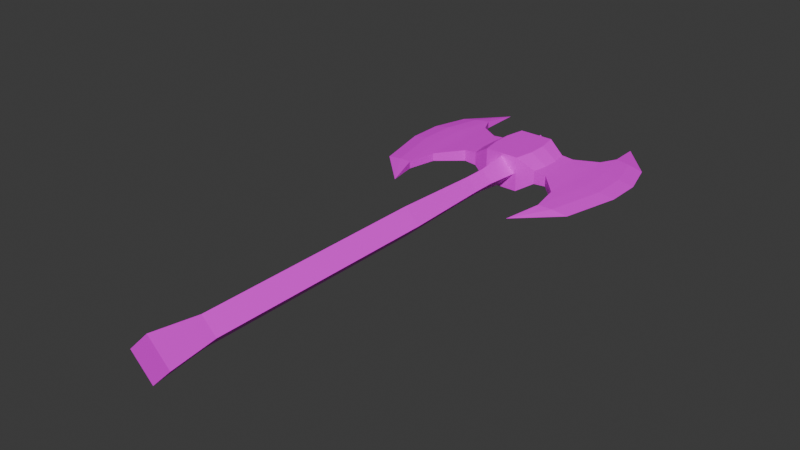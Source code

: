 # Source: double_axe.blend  (saved by Blender 4.3.34; exported with 4.5.12 LTS)
import bpy
from mathutils import Matrix  # noqa: F401  (used for matrix-valued properties, if any)

bpy.ops.wm.read_factory_settings(use_empty=True)
scene = bpy.context.scene
scene.name = 'Scene'

# ---- collections
col_collection = bpy.data.collections.new('Collection'); scene.collection.children.link(col_collection)

# ---- images (referenced by path relative to the original .blend; pixels are not part of the script)
import os
ASSET_DIR = os.environ.get("B2B_ASSET_DIR", "")  # directory of the original .blend (textures are referenced by path, not embedded)
HERE = os.path.dirname(os.path.abspath(__file__))  # packed textures are extracted next to this script under _unpacked/

def load_image(name, relpath, width, height, colorspace="sRGB"):
    """Load a texture the original file referenced (path relative to the .blend, or extracted next to this script)."""
    p = next((c for c in (os.path.join(HERE, relpath), os.path.join(ASSET_DIR, relpath)) if relpath and os.path.exists(c)), "")
    if p:
        img = bpy.data.images.load(p, check_existing=True)
        img.name = name
    else:  # same state as the original file: an image datablock whose file is absent (Cycles renders it pink)
        img = bpy.data.images.new(name, width, height)
        img.source = "FILE"
        img.filepath = "//" + (relpath or name)
    img.colorspace_settings.name = colorspace
    return img
img_low_poly_weapon_texture_png = load_image('Low Poly Weapon Texture.png', 'Low Poly Weapon Texture.png', 1024, 1024, 'sRGB')

# ---- materials (node trees are filled in below, after node groups)
mat_wood = bpy.data.materials.new('Wood')
mat_wood.diffuse_color = (0.2529, 0.07897, 0.01753, 1.0)
mat_wood.roughness = 0.6667
mat_chord = bpy.data.materials.new('Chord')
mat_chord.diffuse_color = (0.4292, 0.2303, 0.09086, 1.0)
mat_chord.roughness = 0.5
mat_dark_metal = bpy.data.materials.new('Dark Metal')
mat_dark_metal.diffuse_color = (0.1025, 0.1025, 0.1025, 1.0)
mat_dark_metal.roughness = 0.6338
mat_dark_metal.metallic = 0.9632
mat_metal = bpy.data.materials.new('Metal')
mat_metal.diffuse_color = (0.4292, 0.4292, 0.4292, 1.0)
mat_metal.roughness = 0.3083
mat_metal.metallic = 1.0
mat_low_poly_image_texture = bpy.data.materials.new('Low_Poly_Image_Texture')
mat_low_poly_image_texture.roughness = 0.5

# ---- material node trees
mat_wood.use_nodes = True; mat_wood.node_tree.nodes.clear()
_N = mat_wood.node_tree.nodes; _L = mat_wood.node_tree.links
n0 = _N.new('ShaderNodeBsdfPrincipled'); n0.name = 'Principled BSDF'; n0.location = (10, 300)
n0.inputs[0].default_value = (0.2529, 0.07897, 0.01753, 1.0)
n0.inputs[2].default_value = 0.6667
n0.inputs[27].default_value = (0.0, 0.0, 0.0, 1.0)
n0.inputs[28].default_value = 1.0
n1 = _N.new('ShaderNodeOutputMaterial'); n1.name = 'Material Output'; n1.location = (300, 300)
n2 = _N.new('ShaderNodeNormalMap'); n2.name = 'Normal Map'; n2.location = (-300, -300)
n2.label = 'Normal/Map'
n2.inputs[0].default_value = 0.0
_L.new(n0.outputs[0], n1.inputs[0])
_L.new(n2.outputs[0], n0.inputs[5])
n1.is_active_output = True
mat_chord.use_nodes = True; mat_chord.node_tree.nodes.clear()
_N = mat_chord.node_tree.nodes; _L = mat_chord.node_tree.links
n0 = _N.new('ShaderNodeBsdfPrincipled'); n0.name = 'Principled BSDF'; n0.location = (10, 300)
n0.inputs[0].default_value = (0.4292, 0.2303, 0.09086, 1.0)
n0.inputs[27].default_value = (0.0, 0.0, 0.0, 1.0)
n0.inputs[28].default_value = 1.0
n1 = _N.new('ShaderNodeOutputMaterial'); n1.name = 'Material Output'; n1.location = (300, 300)
n2 = _N.new('ShaderNodeNormalMap'); n2.name = 'Normal Map'; n2.location = (-300, -300)
n2.label = 'Normal/Map'
n2.inputs[0].default_value = 0.0
_L.new(n0.outputs[0], n1.inputs[0])
_L.new(n2.outputs[0], n0.inputs[5])
n1.is_active_output = True
mat_dark_metal.use_nodes = True; mat_dark_metal.node_tree.nodes.clear()
_N = mat_dark_metal.node_tree.nodes; _L = mat_dark_metal.node_tree.links
n0 = _N.new('ShaderNodeBsdfPrincipled'); n0.name = 'Principled BSDF'; n0.location = (10, 300)
n0.inputs[0].default_value = (0.1025, 0.1025, 0.1025, 1.0)
n0.inputs[1].default_value = 0.9632
n0.inputs[2].default_value = 0.6338
n0.inputs[27].default_value = (0.0, 0.0, 0.0, 1.0)
n0.inputs[28].default_value = 1.0
n1 = _N.new('ShaderNodeOutputMaterial'); n1.name = 'Material Output'; n1.location = (300, 300)
n2 = _N.new('ShaderNodeNormalMap'); n2.name = 'Normal Map'; n2.location = (-300, -300)
n2.label = 'Normal/Map'
n2.inputs[0].default_value = 0.0
_L.new(n0.outputs[0], n1.inputs[0])
_L.new(n2.outputs[0], n0.inputs[5])
n1.is_active_output = True
mat_metal.use_nodes = True; mat_metal.node_tree.nodes.clear()
_N = mat_metal.node_tree.nodes; _L = mat_metal.node_tree.links
n0 = _N.new('ShaderNodeBsdfPrincipled'); n0.name = 'Principled BSDF'; n0.location = (10, 300)
n0.inputs[0].default_value = (0.4292, 0.4292, 0.4292, 1.0)
n0.inputs[1].default_value = 1.0
n0.inputs[2].default_value = 0.3083
n0.inputs[27].default_value = (0.3672, 0.3672, 0.3672, 1.0)
n1 = _N.new('ShaderNodeOutputMaterial'); n1.name = 'Material Output'; n1.location = (300, 300)
n2 = _N.new('ShaderNodeNormalMap'); n2.name = 'Normal Map'; n2.location = (-300, -300)
n2.label = 'Normal/Map'
n2.inputs[0].default_value = 0.0
_L.new(n0.outputs[0], n1.inputs[0])
_L.new(n2.outputs[0], n0.inputs[5])
n1.is_active_output = True
mat_low_poly_image_texture.use_nodes = True; mat_low_poly_image_texture.node_tree.nodes.clear()
_N = mat_low_poly_image_texture.node_tree.nodes; _L = mat_low_poly_image_texture.node_tree.links
n0 = _N.new('ShaderNodeBsdfPrincipled'); n0.name = 'Principled BSDF'; n0.location = (10, 300)
n0.inputs[27].default_value = (0.0, 0.0, 0.0, 1.0)
n0.inputs[28].default_value = 1.0
n1 = _N.new('ShaderNodeOutputMaterial'); n1.name = 'Material Output'; n1.location = (300, 300)
n2 = _N.new('ShaderNodeNormalMap'); n2.name = 'Normal Map'; n2.location = (-300, -300)
n2.label = 'Normal/Map'
n2.inputs[0].default_value = 0.0
n3 = _N.new('ShaderNodeTexImage'); n3.name = 'Image Texture'; n3.location = (-300, 600)
n3.image = img_low_poly_weapon_texture_png
_L.new(n0.outputs[0], n1.inputs[0])
_L.new(n2.outputs[0], n0.inputs[5])
_L.new(n3.outputs[0], n0.inputs[0])
n1.is_active_output = True

# ---- world
world_world = bpy.data.worlds.new('World'); scene.world = world_world
world_world.use_nodes = True; world_world.node_tree.nodes.clear()
_N = world_world.node_tree.nodes; _L = world_world.node_tree.links
n0 = _N.new('ShaderNodeOutputWorld'); n0.name = 'World Output'; n0.location = (300, 300)
n1 = _N.new('ShaderNodeBackground'); n1.name = 'Background'; n1.location = (10, 300)
n1.inputs[0].default_value = (0.05088, 0.05088, 0.05088, 1.0)
_L.new(n1.outputs[0], n0.inputs[0])
n0.is_active_output = True
world_world.color = (0.05088, 0.05088, 0.05088)
world_world.sun_shadow_jitter_overblur = 0.0

# ---- meshes
me_cube_038 = bpy.data.meshes.new('Cube.038')
me_cube_038.from_pydata([(0.0007162, 0.7851, -0.03385), (0.03457, 0.785, -3.469e-08), (-0.03313, 0.7852, -3.473e-08), (0.0007162, 0.7851, 0.03385), (0.001193, 0.9205, -0.03385), (0.03504, 0.9204, -5.675e-08), (-0.03266, 0.9206, -5.679e-08), (0.001193, 0.9205, 0.03385), (-0.039, 0.7853, -0.04001), (0.04043, 0.785, -0.04001), (0.04043, 0.785, 0.04001), (-0.039, 0.7853, 0.04001), (-0.03852, 0.9206, 0.04001), (-0.03852, 0.9206, -0.04001), (0.04091, 0.9203, -0.04001), (0.04091, 0.9203, 0.04001), (-0.03616, -0.07419, 1.053e-07), (-0.00231, -0.07431, -0.03385), (0.03154, -0.07443, 1.053e-07), (-0.00231, -0.07431, 0.03385), (0.001258, 0.9391, 0.03385), (-0.03259, 0.9392, -5.981e-08), (0.001258, 0.9391, -0.03385), (0.03511, 0.939, -5.977e-08), (-0.05317, -0.1859, 1.226e-07), (-0.002704, -0.1861, -0.05046), (0.04776, -0.1863, 1.226e-07), (-0.002704, -0.1861, 0.05046), (0.000462, 0.7129, 0.02592), (0.02638, 0.7128, -2.293e-08), (0.000462, 0.7129, -0.02592), (-0.02545, 0.713, -2.296e-08), (0.0002743, 0.6596, 0.02592), (0.0002743, 0.6596, -0.02592), (0.02619, 0.6595, -1.425e-08), (-0.02564, 0.6597, -1.428e-08), (-0.0004404, 0.4566, 0.03385), (-0.0004404, 0.4566, -0.03385), (0.03341, 0.4565, 1.883e-08), (-0.03429, 0.4567, 1.879e-08), (0.07957, 0.7971, 0.01548), (0.1082, 0.797, 0.01293), (0.1086, 0.9078, 0.01293), (0.07996, 0.908, 0.01548), (0.1086, 0.9078, -0.01293), (0.07996, 0.908, -0.01548), (0.07957, 0.7971, -0.01548), (0.1082, 0.797, -0.01293), (-0.07766, 0.9086, -0.01548), (-0.1063, 0.9086, -0.01293), (-0.1063, 0.9086, 0.01293), (-0.07766, 0.9086, 0.01548), (-0.07805, 0.7976, -0.01548), (-0.1067, 0.7978, -0.01293), (-0.1067, 0.7978, 0.01293), (-0.07805, 0.7976, 0.01548), (0.1701, 0.6749, -0.0083), (0.1701, 0.6749, 0.0083), (-0.1694, 0.6761, 0.0083), (-0.1694, 0.6761, -0.0083), (-0.1745, 0.9816, -0.008293), (-0.1745, 0.9816, 0.008293), (0.1773, 0.9804, 0.008293), (0.1773, 0.9804, -0.008293), (0.2361, 0.6821, -1.793e-08), (0.1465, 0.5957, -3.856e-09), (-0.1464, 0.5968, -4.024e-09), (-0.2354, 0.6837, -2.157e-08), (-0.2427, 0.9744, -6.894e-08), (-0.1644, 1.061, -7.962e-08), (0.1678, 1.06, -7.943e-08), (0.2455, 0.9727, -6.527e-08), (-0.04697, 0.8749, -0.03996), (-0.04713, 0.8311, -0.03996), (-0.04713, 0.8311, 0.03996), (-0.04697, 0.8749, 0.03996), (0.04888, 0.8308, -0.03996), (0.04904, 0.8745, -0.03996), (0.04904, 0.8745, 0.03996), (0.04888, 0.8308, 0.03996), (0.08604, 0.8717, -0.01527), (0.0859, 0.8334, -0.01527), (0.1085, 0.8709, -0.01305), (0.1083, 0.834, -0.01304), (0.0859, 0.8334, 0.01527), (0.08604, 0.8717, 0.01527), (0.1083, 0.834, 0.01304), (0.1085, 0.8709, 0.01305), (-0.08399, 0.8723, 0.01527), (-0.08413, 0.834, 0.01527), (-0.1064, 0.8717, 0.01305), (-0.1066, 0.8347, 0.01304), (-0.08413, 0.834, -0.01527), (-0.08399, 0.8723, -0.01527), (-0.1066, 0.8347, -0.01304), (-0.1064, 0.8717, -0.01305), (0.195, 0.8094, 0.008272), (0.1953, 0.8949, 0.008275), (-0.1931, 0.8962, 0.008275), (-0.1934, 0.8108, 0.008272), (0.1953, 0.8949, -0.008276), (0.195, 0.8094, -0.008272), (-0.1934, 0.8108, -0.008272), (-0.1931, 0.8962, -0.008276), (0.2686, 0.812, -4.081e-08), (0.269, 0.8918, -5.307e-08), (-0.2668, 0.8937, -5.478e-08), (-0.2669, 0.8139, -4.015e-08), (-0.1568, 0.7441, -0.009291), (-0.1561, 0.9423, 0.009313), (-0.1561, 0.9423, -0.009313), (-0.1568, 0.7441, 0.009291), (-0.1594, 0.8173, 0.009358), (-0.1591, 0.8894, 0.009347), (-0.1591, 0.8894, -0.009348), (-0.1594, 0.8173, -0.009358), (0.1586, 0.9412, 0.009313), (0.1586, 0.9412, -0.009313), (0.1579, 0.743, 0.009291), (0.1579, 0.743, -0.009291), (0.161, 0.8162, -0.009358), (0.1613, 0.8883, -0.009348), (0.1613, 0.8883, 0.009347), (0.161, 0.8162, 0.009358), (0.21, 0.9761, 0.006078), (0.2012, 0.679, 0.006098), (0.2329, 0.8937, 0.005978), (0.2328, 0.8103, 0.005963), (-0.2072, 0.9775, 0.006078), (-0.2005, 0.6804, 0.006098), (-0.2312, 0.8119, 0.005963), (-0.2307, 0.8953, 0.005978), (-0.2005, 0.6804, -0.006098), (-0.2072, 0.9775, -0.006078), (-0.2307, 0.8953, -0.005978), (-0.2312, 0.8119, -0.005963), (0.2012, 0.679, -0.006098), (0.21, 0.9761, -0.006078), (0.2328, 0.8103, -0.005963), (0.2329, 0.8937, -0.005978)], [], [(6, 20, 21), (138, 64, 136), (5, 20, 7), (13, 77, 72), (11, 79, 74), (0, 8, 9), (1, 9, 10), (3, 10, 11), (2, 11, 8), (6, 12, 7), (4, 13, 6), (7, 15, 5), (5, 14, 4), (16, 27, 19), (20, 22, 21), (5, 22, 23), (6, 22, 4), (26, 24, 25), (17, 26, 25), (19, 26, 18), (16, 25, 24), (1, 30, 0), (3, 31, 28), (0, 31, 2), (1, 28, 29), (29, 33, 30), (28, 35, 32), (30, 35, 31), (28, 34, 29), (33, 38, 37), (35, 36, 32), (33, 39, 35), (32, 38, 34), (57, 56, 65), (111, 59, 108), (118, 96, 123), (117, 62, 63), (108, 102, 115), (109, 98, 113), (117, 100, 121), (77, 45, 80), (80, 44, 82), (9, 40, 10), (46, 41, 40), (14, 43, 45), (43, 44, 45), (79, 40, 84), (84, 41, 86), (8, 55, 52), (55, 53, 52), (75, 51, 88), (88, 50, 90), (12, 48, 51), (48, 50, 51), (73, 52, 92), (92, 53, 94), (135, 67, 107), (131, 68, 106), (127, 64, 104), (63, 62, 70), (61, 60, 69), (139, 71, 105), (59, 58, 66), (38, 17, 37), (39, 19, 36), (37, 16, 39), (38, 19, 18), (139, 104, 138), (62, 124, 70), (71, 137, 70), (61, 69, 128), (66, 58, 129), (67, 132, 66), (65, 56, 136), (60, 133, 69), (64, 125, 65), (119, 57, 118), (109, 49, 110), (126, 71, 124), (126, 104, 105), (130, 67, 129), (131, 107, 130), (134, 68, 133), (134, 107, 106), (93, 49, 48), (93, 94, 95), (72, 48, 13), (72, 92, 93), (89, 54, 55), (88, 91, 89), (74, 55, 11), (75, 89, 74), (85, 42, 43), (85, 86, 87), (78, 43, 15), (78, 84, 85), (81, 47, 46), (80, 83, 81), (76, 46, 9), (77, 81, 76), (119, 101, 56), (121, 101, 120), (111, 99, 58), (113, 99, 112), (110, 103, 60), (114, 102, 103), (116, 97, 62), (122, 96, 97), (12, 78, 15), (74, 78, 75), (73, 9, 8), (72, 76, 73), (95, 115, 114), (49, 114, 110), (90, 112, 91), (54, 112, 111), (61, 110, 60), (50, 113, 90), (53, 115, 94), (54, 108, 53), (87, 123, 122), (42, 122, 116), (82, 120, 83), (47, 120, 119), (41, 119, 118), (44, 121, 82), (44, 116, 117), (41, 123, 86), (96, 126, 97), (97, 124, 62), (96, 125, 127), (99, 131, 130), (99, 129, 58), (98, 128, 131), (102, 134, 103), (103, 133, 60), (102, 132, 135), (101, 139, 138), (100, 137, 139), (101, 136, 56), (129, 67, 66), (128, 69, 68), (70, 124, 71), (65, 125, 57), (66, 132, 59), (136, 64, 65), (70, 137, 63), (69, 133, 68), (6, 7, 20), (138, 104, 64), (5, 23, 20), (13, 14, 77), (11, 10, 79), (0, 2, 8), (1, 0, 9), (3, 1, 10), (2, 3, 11), (6, 13, 12), (4, 14, 13), (7, 12, 15), (5, 15, 14), (16, 24, 27), (20, 23, 22), (5, 4, 22), (6, 21, 22), (26, 27, 24), (17, 18, 26), (19, 27, 26), (16, 17, 25), (1, 29, 30), (3, 2, 31), (0, 30, 31), (1, 3, 28), (29, 34, 33), (28, 31, 35), (30, 33, 35), (28, 32, 34), (33, 34, 38), (35, 39, 36), (33, 37, 39), (32, 36, 38), (111, 58, 59), (118, 57, 96), (117, 116, 62), (108, 59, 102), (109, 61, 98), (117, 63, 100), (77, 14, 45), (80, 45, 44), (9, 46, 40), (46, 47, 41), (14, 15, 43), (43, 42, 44), (79, 10, 40), (84, 40, 41), (8, 11, 55), (55, 54, 53), (75, 12, 51), (88, 51, 50), (12, 13, 48), (48, 49, 50), (73, 8, 52), (92, 52, 53), (135, 132, 67), (131, 128, 68), (127, 125, 64), (139, 137, 71), (38, 18, 17), (39, 16, 19), (37, 17, 16), (38, 36, 19), (139, 105, 104), (119, 56, 57), (109, 50, 49), (126, 105, 71), (126, 127, 104), (130, 107, 67), (131, 106, 107), (134, 106, 68), (134, 135, 107), (93, 95, 49), (93, 92, 94), (72, 93, 48), (72, 73, 92), (89, 91, 54), (88, 90, 91), (74, 89, 55), (75, 88, 89), (85, 87, 42), (85, 84, 86), (78, 85, 43), (78, 79, 84), (81, 83, 47), (80, 82, 83), (76, 81, 46), (77, 80, 81), (119, 120, 101), (121, 100, 101), (111, 112, 99), (113, 98, 99), (110, 114, 103), (114, 115, 102), (116, 122, 97), (122, 123, 96), (12, 75, 78), (74, 79, 78), (73, 76, 9), (72, 77, 76), (95, 94, 115), (49, 95, 114), (90, 113, 112), (54, 91, 112), (61, 109, 110), (50, 109, 113), (53, 108, 115), (54, 111, 108), (87, 86, 123), (42, 87, 122), (82, 121, 120), (47, 83, 120), (41, 47, 119), (44, 117, 121), (44, 42, 116), (41, 118, 123), (96, 127, 126), (97, 126, 124), (96, 57, 125), (99, 98, 131), (99, 130, 129), (98, 61, 128), (102, 135, 134), (103, 134, 133), (102, 59, 132), (101, 100, 139), (100, 63, 137), (101, 138, 136)])
me_cube_038.polygons.foreach_set('material_index', [4, 4, 4, 4, 4, 4, 4, 4, 4, 4, 4, 4, 4, 4, 4, 4, 4, 4, 4, 4, 4, 4, 4, 4, 4, 4, 4, 4, 4, 4, 4, 4, 4, 4, 4, 4, 4, 4, 4, 4, 4, 4, 4, 4, 4, 4, 4, 4, 4, 4, 4, 4, 4, 4, 4, 4, 4, 4, 4, 4, 4, 4, 4, 4, 4, 4, 4, 4, 4, 4, 4, 4, 4, 4, 4, 4, 4, 4, 4, 4, 4, 4, 4, 4, 4, 4, 4, 4, 4, 4, 4, 4, 4, 4, 4, 4, 4, 4, 4, 4, 4, 4, 4, 4, 4, 4, 4, 4, 4, 4, 4, 4, 4, 4, 4, 4, 4, 4, 4, 4, 4, 4, 4, 4, 4, 4, 4, 4, 4, 4, 4, 4, 4, 4, 4, 4, 4, 4, 4, 4, 4, 4, 4, 4, 4, 4, 4, 4, 4, 4, 4, 4, 4, 4, 4, 4, 4, 4, 4, 4, 4, 4, 4, 4, 4, 4, 4, 4, 4, 4, 4, 4, 4, 4, 4, 4, 4, 4, 4, 4, 4, 4, 4, 4, 4, 4, 4, 4, 4, 4, 4, 4, 4, 4, 4, 4, 4, 4, 4, 4, 4, 4, 4, 4, 4, 4, 4, 4, 4, 4, 4, 4, 4, 4, 4, 4, 4, 4, 4, 4, 4, 4, 4, 4, 4, 4, 4, 4, 4, 4, 4, 4, 4, 4, 4, 4, 4, 4, 4, 4, 4, 4, 4, 4, 4, 4, 4, 4, 4, 4, 4, 4, 4, 4, 4, 4, 4, 4, 4, 4, 4, 4, 4, 4, 4, 4, 4, 4, 4, 4, 4, 4, 4, 4, 4, 4])
_uv = me_cube_038.uv_layers.new(name='UVMap')
_uv.uv.foreach_set('vector', [0.2122, 0.8207, 0.2122, 0.8207, 0.2122, 0.8207, 0.8488, 0.5135, 0.8488, 0.5135, 0.8488, 0.5135, 0.2122, 0.8207, 0.2122, 0.8207, 0.2122, 0.8207, 0.8422, 0.8005, 0.8422, 0.8005, 0.8422, 0.8005, 0.8422, 0.8005, 0.8422, 0.8005, 0.8422, 0.8005, 0.8422, 0.8005, 0.8422, 0.8005, 0.8422, 0.8005, 0.8422, 0.8005, 0.8422, 0.8005, 0.8422, 0.8005, 0.8422, 0.8005, 0.8422, 0.8005, 0.8422, 0.8005, 0.8422, 0.8005, 0.8422, 0.8005, 0.8422, 0.8005, 0.8422, 0.8005, 0.8422, 0.8005, 0.8422, 0.8005, 0.8422, 0.8005, 0.8422, 0.8005, 0.8422, 0.8005, 0.8422, 0.8005, 0.8422, 0.8005, 0.8422, 0.8005, 0.8422, 0.8005, 0.8422, 0.8005, 0.8422, 0.8005, 0.2122, 0.8207, 0.2122, 0.8207, 0.2122, 0.8207, 0.2122, 0.8207, 0.2122, 0.8207, 0.2122, 0.8207, 0.2122, 0.8207, 0.2122, 0.8207, 0.2122, 0.8207, 0.2122, 0.8207, 0.2122, 0.8207, 0.2122, 0.8207, 0.2122, 0.8207, 0.2122, 0.8207, 0.2122, 0.8207, 0.2122, 0.8207, 0.2122, 0.8207, 0.2122, 0.8207, 0.2122, 0.8207, 0.2122, 0.8207, 0.2122, 0.8207, 0.2122, 0.8207, 0.2122, 0.8207, 0.2122, 0.8207, 0.2122, 0.8207, 0.2122, 0.8207, 0.2122, 0.8207, 0.2122, 0.8207, 0.2122, 0.8207, 0.2122, 0.8207, 0.2122, 0.8207, 0.2122, 0.8207, 0.2122, 0.8207, 0.2122, 0.8207, 0.2122, 0.8207, 0.2122, 0.8207, 0.2122, 0.8207, 0.2122, 0.8207, 0.2122, 0.8207, 0.2122, 0.8207, 0.2122, 0.8207, 0.2122, 0.8207, 0.2122, 0.8207, 0.2122, 0.8207, 0.2122, 0.8207, 0.2122, 0.8207, 0.2122, 0.8207, 0.2122, 0.8207, 0.2122, 0.8207, 0.2122, 0.8207, 0.2122, 0.8207, 0.2122, 0.8207, 0.2122, 0.8207, 0.2122, 0.8207, 0.2122, 0.8207, 0.2122, 0.8207, 0.2122, 0.8207, 0.2122, 0.8207, 0.2122, 0.8207, 0.2122, 0.8207, 0.8422, 0.8005, 0.8422, 0.8005, 0.8422, 0.8005, 0.8422, 0.8005, 0.8422, 0.8005, 0.8422, 0.8005, 0.8422, 0.8005, 0.8422, 0.8005, 0.8422, 0.8005, 0.8422, 0.8005, 0.8422, 0.8005, 0.8422, 0.8005, 0.8422, 0.8005, 0.8422, 0.8005, 0.8422, 0.8005, 0.8422, 0.8005, 0.8422, 0.8005, 0.8422, 0.8005, 0.8422, 0.8005, 0.8422, 0.8005, 0.8422, 0.8005, 0.8422, 0.8005, 0.8422, 0.8005, 0.8422, 0.8005, 0.8422, 0.8005, 0.8422, 0.8005, 0.8422, 0.8005, 0.8422, 0.8005, 0.8422, 0.8005, 0.8422, 0.8005, 0.8422, 0.8005, 0.8422, 0.8005, 0.8422, 0.8005, 0.8422, 0.8005, 0.8422, 0.8005, 0.8422, 0.8005, 0.8422, 0.8005, 0.8422, 0.8005, 0.8422, 0.8005, 0.8422, 0.8005, 0.8422, 0.8005, 0.8422, 0.8005, 0.8422, 0.8005, 0.8422, 0.8005, 0.8422, 0.8005, 0.8422, 0.8005, 0.8422, 0.8005, 0.8422, 0.8005, 0.8422, 0.8005, 0.8422, 0.8005, 0.8422, 0.8005, 0.8422, 0.8005, 0.8422, 0.8005, 0.8422, 0.8005, 0.8422, 0.8005, 0.8422, 0.8005, 0.8422, 0.8005, 0.8422, 0.8005, 0.8422, 0.8005, 0.8422, 0.8005, 0.8422, 0.8005, 0.8422, 0.8005, 0.8422, 0.8005, 0.8422, 0.8005, 0.8422, 0.8005, 0.8422, 0.8005, 0.8422, 0.8005, 0.8422, 0.8005, 0.8422, 0.8005, 0.8488, 0.5135, 0.8488, 0.5135, 0.8488, 0.5135, 0.8488, 0.5135, 0.8488, 0.5135, 0.8488, 0.5135, 0.8488, 0.5135, 0.8488, 0.5135, 0.8488, 0.5135, 0.8422, 0.8005, 0.8422, 0.8005, 0.8422, 0.8005, 0.8422, 0.8005, 0.8422, 0.8005, 0.8422, 0.8005, 0.8488, 0.5135, 0.8488, 0.5135, 0.8488, 0.5135, 0.8422, 0.8005, 0.8422, 0.8005, 0.8422, 0.8005, 0.2122, 0.8207, 0.2122, 0.8207, 0.2122, 0.8207, 0.2122, 0.8207, 0.2122, 0.8207, 0.2122, 0.8207, 0.2122, 0.8207, 0.2122, 0.8207, 0.2122, 0.8207, 0.2122, 0.8207, 0.2122, 0.8207, 0.2122, 0.8207, 0.8488, 0.5135, 0.8488, 0.5135, 0.8488, 0.5135, 0.8422, 0.8005, 0.8422, 0.8005, 0.8422, 0.8005, 0.8488, 0.5135, 0.8488, 0.5135, 0.8488, 0.5135, 0.8422, 0.8005, 0.8422, 0.8005, 0.8422, 0.8005, 0.8422, 0.8005, 0.8422, 0.8005, 0.8422, 0.8005, 0.8488, 0.5135, 0.8488, 0.5135, 0.8488, 0.5135, 0.8422, 0.8005, 0.8422, 0.8005, 0.8422, 0.8005, 0.8422, 0.8005, 0.8422, 0.8005, 0.8422, 0.8005, 0.8488, 0.5135, 0.8488, 0.5135, 0.8488, 0.5135, 0.8422, 0.8005, 0.8422, 0.8005, 0.8422, 0.8005, 0.8422, 0.8005, 0.8422, 0.8005, 0.8422, 0.8005, 0.8488, 0.5135, 0.8488, 0.5135, 0.8488, 0.5135, 0.8488, 0.5135, 0.8488, 0.5135, 0.8488, 0.5135, 0.8488, 0.5135, 0.8488, 0.5135, 0.8488, 0.5135, 0.8488, 0.5135, 0.8488, 0.5135, 0.8488, 0.5135, 0.8488, 0.5135, 0.8488, 0.5135, 0.8488, 0.5135, 0.8488, 0.5135, 0.8488, 0.5135, 0.8488, 0.5135, 0.8422, 0.8005, 0.8422, 0.8005, 0.8422, 0.8005, 0.8422, 0.8005, 0.8422, 0.8005, 0.8422, 0.8005, 0.8422, 0.8005, 0.8422, 0.8005, 0.8422, 0.8005, 0.8422, 0.8005, 0.8422, 0.8005, 0.8422, 0.8005, 0.8422, 0.8005, 0.8422, 0.8005, 0.8422, 0.8005, 0.8422, 0.8005, 0.8422, 0.8005, 0.8422, 0.8005, 0.8422, 0.8005, 0.8422, 0.8005, 0.8422, 0.8005, 0.8422, 0.8005, 0.8422, 0.8005, 0.8422, 0.8005, 0.8422, 0.8005, 0.8422, 0.8005, 0.8422, 0.8005, 0.8422, 0.8005, 0.8422, 0.8005, 0.8422, 0.8005, 0.8422, 0.8005, 0.8422, 0.8005, 0.8422, 0.8005, 0.8422, 0.8005, 0.8422, 0.8005, 0.8422, 0.8005, 0.8422, 0.8005, 0.8422, 0.8005, 0.8422, 0.8005, 0.8422, 0.8005, 0.8422, 0.8005, 0.8422, 0.8005, 0.8422, 0.8005, 0.8422, 0.8005, 0.8422, 0.8005, 0.8422, 0.8005, 0.8422, 0.8005, 0.8422, 0.8005, 0.8422, 0.8005, 0.8422, 0.8005, 0.8422, 0.8005, 0.8422, 0.8005, 0.8422, 0.8005, 0.8422, 0.8005, 0.8422, 0.8005, 0.8422, 0.8005, 0.8422, 0.8005, 0.8422, 0.8005, 0.8422, 0.8005, 0.8422, 0.8005, 0.8422, 0.8005, 0.8422, 0.8005, 0.8422, 0.8005, 0.8422, 0.8005, 0.8422, 0.8005, 0.8422, 0.8005, 0.8422, 0.8005, 0.8422, 0.8005, 0.8422, 0.8005, 0.8422, 0.8005, 0.8422, 0.8005, 0.8422, 0.8005, 0.8422, 0.8005, 0.8422, 0.8005, 0.8422, 0.8005, 0.8422, 0.8005, 0.8422, 0.8005, 0.8422, 0.8005, 0.8422, 0.8005, 0.8422, 0.8005, 0.8422, 0.8005, 0.8422, 0.8005, 0.8422, 0.8005, 0.8422, 0.8005, 0.8422, 0.8005, 0.8422, 0.8005, 0.8422, 0.8005, 0.8422, 0.8005, 0.8422, 0.8005, 0.8422, 0.8005, 0.8422, 0.8005, 0.8422, 0.8005, 0.8422, 0.8005, 0.8422, 0.8005, 0.8422, 0.8005, 0.8422, 0.8005, 0.8422, 0.8005, 0.8422, 0.8005, 0.8422, 0.8005, 0.8422, 0.8005, 0.8422, 0.8005, 0.8422, 0.8005, 0.8422, 0.8005, 0.8422, 0.8005, 0.8422, 0.8005, 0.8422, 0.8005, 0.8422, 0.8005, 0.8422, 0.8005, 0.8422, 0.8005, 0.8422, 0.8005, 0.8422, 0.8005, 0.8422, 0.8005, 0.8422, 0.8005, 0.8422, 0.8005, 0.8422, 0.8005, 0.8422, 0.8005, 0.8422, 0.8005, 0.8422, 0.8005, 0.8422, 0.8005, 0.8422, 0.8005, 0.8422, 0.8005, 0.8422, 0.8005, 0.8422, 0.8005, 0.8422, 0.8005, 0.8422, 0.8005, 0.8422, 0.8005, 0.8422, 0.8005, 0.8422, 0.8005, 0.8422, 0.8005, 0.8422, 0.8005, 0.8422, 0.8005, 0.8422, 0.8005, 0.8422, 0.8005, 0.8422, 0.8005, 0.8422, 0.8005, 0.8422, 0.8005, 0.8422, 0.8005, 0.8422, 0.8005, 0.8422, 0.8005, 0.8422, 0.8005, 0.8422, 0.8005, 0.8422, 0.8005, 0.8422, 0.8005, 0.8422, 0.8005, 0.8422, 0.8005, 0.8422, 0.8005, 0.8422, 0.8005, 0.8422, 0.8005, 0.8422, 0.8005, 0.8422, 0.8005, 0.8422, 0.8005, 0.8422, 0.8005, 0.8422, 0.8005, 0.8422, 0.8005, 0.8422, 0.8005, 0.8422, 0.8005, 0.8422, 0.8005, 0.8422, 0.8005, 0.8422, 0.8005, 0.8422, 0.8005, 0.8422, 0.8005, 0.8422, 0.8005, 0.8422, 0.8005, 0.8422, 0.8005, 0.8422, 0.8005, 0.8422, 0.8005, 0.8422, 0.8005, 0.8422, 0.8005, 0.8488, 0.5135, 0.8488, 0.5135, 0.8488, 0.5135, 0.8488, 0.5135, 0.8488, 0.5135, 0.8488, 0.5135, 0.8488, 0.5135, 0.8488, 0.5135, 0.8488, 0.5135, 0.8422, 0.8005, 0.8422, 0.8005, 0.8422, 0.8005, 0.8422, 0.8005, 0.8422, 0.8005, 0.8422, 0.8005, 0.8488, 0.5135, 0.8488, 0.5135, 0.8488, 0.5135, 0.8422, 0.8005, 0.8422, 0.8005, 0.8422, 0.8005, 0.8488, 0.5135, 0.8488, 0.5135, 0.8488, 0.5135, 0.2122, 0.8207, 0.2122, 0.8207, 0.2122, 0.8207, 0.8488, 0.5135, 0.8488, 0.5135, 0.8488, 0.5135, 0.2122, 0.8207, 0.2122, 0.8207, 0.2122, 0.8207, 0.8422, 0.8005, 0.8422, 0.8005, 0.8422, 0.8005, 0.8422, 0.8005, 0.8422, 0.8005, 0.8422, 0.8005, 0.8422, 0.8005, 0.8422, 0.8005, 0.8422, 0.8005, 0.8422, 0.8005, 0.8422, 0.8005, 0.8422, 0.8005, 0.8422, 0.8005, 0.8422, 0.8005, 0.8422, 0.8005, 0.8422, 0.8005, 0.8422, 0.8005, 0.8422, 0.8005, 0.8422, 0.8005, 0.8422, 0.8005, 0.8422, 0.8005, 0.8422, 0.8005, 0.8422, 0.8005, 0.8422, 0.8005, 0.8422, 0.8005, 0.8422, 0.8005, 0.8422, 0.8005, 0.8422, 0.8005, 0.8422, 0.8005, 0.8422, 0.8005, 0.2122, 0.8207, 0.2122, 0.8207, 0.2122, 0.8207, 0.2122, 0.8207, 0.2122, 0.8207, 0.2122, 0.8207, 0.2122, 0.8207, 0.2122, 0.8207, 0.2122, 0.8207, 0.2122, 0.8207, 0.2122, 0.8207, 0.2122, 0.8207, 0.2122, 0.8207, 0.2122, 0.8207, 0.2122, 0.8207, 0.2122, 0.8207, 0.2122, 0.8207, 0.2122, 0.8207, 0.2122, 0.8207, 0.2122, 0.8207, 0.2122, 0.8207, 0.2122, 0.8207, 0.2122, 0.8207, 0.2122, 0.8207, 0.2122, 0.8207, 0.2122, 0.8207, 0.2122, 0.8207, 0.2122, 0.8207, 0.2122, 0.8207, 0.2122, 0.8207, 0.2122, 0.8207, 0.2122, 0.8207, 0.2122, 0.8207, 0.2122, 0.8207, 0.2122, 0.8207, 0.2122, 0.8207, 0.2122, 0.8207, 0.2122, 0.8207, 0.2122, 0.8207, 0.2122, 0.8207, 0.2122, 0.8207, 0.2122, 0.8207, 0.2122, 0.8207, 0.2122, 0.8207, 0.2122, 0.8207, 0.2122, 0.8207, 0.2122, 0.8207, 0.2122, 0.8207, 0.2122, 0.8207, 0.2122, 0.8207, 0.2122, 0.8207, 0.2122, 0.8207, 0.2122, 0.8207, 0.2122, 0.8207, 0.2122, 0.8207, 0.2122, 0.8207, 0.2122, 0.8207, 0.2122, 0.8207, 0.2122, 0.8207, 0.2122, 0.8207, 0.8422, 0.8005, 0.8422, 0.8005, 0.8422, 0.8005, 0.8422, 0.8005, 0.8422, 0.8005, 0.8422, 0.8005, 0.8422, 0.8005, 0.8422, 0.8005, 0.8422, 0.8005, 0.8422, 0.8005, 0.8422, 0.8005, 0.8422, 0.8005, 0.8422, 0.8005, 0.8422, 0.8005, 0.8422, 0.8005, 0.8422, 0.8005, 0.8422, 0.8005, 0.8422, 0.8005, 0.8422, 0.8005, 0.8422, 0.8005, 0.8422, 0.8005, 0.8422, 0.8005, 0.8422, 0.8005, 0.8422, 0.8005, 0.8422, 0.8005, 0.8422, 0.8005, 0.8422, 0.8005, 0.8422, 0.8005, 0.8422, 0.8005, 0.8422, 0.8005, 0.8422, 0.8005, 0.8422, 0.8005, 0.8422, 0.8005, 0.8422, 0.8005, 0.8422, 0.8005, 0.8422, 0.8005, 0.8422, 0.8005, 0.8422, 0.8005, 0.8422, 0.8005, 0.8422, 0.8005, 0.8422, 0.8005, 0.8422, 0.8005, 0.8422, 0.8005, 0.8422, 0.8005, 0.8422, 0.8005, 0.8422, 0.8005, 0.8422, 0.8005, 0.8422, 0.8005, 0.8422, 0.8005, 0.8422, 0.8005, 0.8422, 0.8005, 0.8422, 0.8005, 0.8422, 0.8005, 0.8422, 0.8005, 0.8422, 0.8005, 0.8422, 0.8005, 0.8422, 0.8005, 0.8422, 0.8005, 0.8422, 0.8005, 0.8422, 0.8005, 0.8422, 0.8005, 0.8422, 0.8005, 0.8422, 0.8005, 0.8422, 0.8005, 0.8422, 0.8005, 0.8422, 0.8005, 0.8488, 0.5135, 0.8488, 0.5135, 0.8488, 0.5135, 0.8488, 0.5135, 0.8488, 0.5135, 0.8488, 0.5135, 0.8488, 0.5135, 0.8488, 0.5135, 0.8488, 0.5135, 0.8488, 0.5135, 0.8488, 0.5135, 0.8488, 0.5135, 0.2122, 0.8207, 0.2122, 0.8207, 0.2122, 0.8207, 0.2122, 0.8207, 0.2122, 0.8207, 0.2122, 0.8207, 0.2122, 0.8207, 0.2122, 0.8207, 0.2122, 0.8207, 0.2122, 0.8207, 0.2122, 0.8207, 0.2122, 0.8207, 0.8488, 0.5135, 0.8488, 0.5135, 0.8488, 0.5135, 0.8422, 0.8005, 0.8422, 0.8005, 0.8422, 0.8005, 0.8422, 0.8005, 0.8422, 0.8005, 0.8422, 0.8005, 0.8488, 0.5135, 0.8488, 0.5135, 0.8488, 0.5135, 0.8488, 0.5135, 0.8488, 0.5135, 0.8488, 0.5135, 0.8488, 0.5135, 0.8488, 0.5135, 0.8488, 0.5135, 0.8488, 0.5135, 0.8488, 0.5135, 0.8488, 0.5135, 0.8488, 0.5135, 0.8488, 0.5135, 0.8488, 0.5135, 0.8488, 0.5135, 0.8488, 0.5135, 0.8488, 0.5135, 0.8422, 0.8005, 0.8422, 0.8005, 0.8422, 0.8005, 0.8422, 0.8005, 0.8422, 0.8005, 0.8422, 0.8005, 0.8422, 0.8005, 0.8422, 0.8005, 0.8422, 0.8005, 0.8422, 0.8005, 0.8422, 0.8005, 0.8422, 0.8005, 0.8422, 0.8005, 0.8422, 0.8005, 0.8422, 0.8005, 0.8422, 0.8005, 0.8422, 0.8005, 0.8422, 0.8005, 0.8422, 0.8005, 0.8422, 0.8005, 0.8422, 0.8005, 0.8422, 0.8005, 0.8422, 0.8005, 0.8422, 0.8005, 0.8422, 0.8005, 0.8422, 0.8005, 0.8422, 0.8005, 0.8422, 0.8005, 0.8422, 0.8005, 0.8422, 0.8005, 0.8422, 0.8005, 0.8422, 0.8005, 0.8422, 0.8005, 0.8422, 0.8005, 0.8422, 0.8005, 0.8422, 0.8005, 0.8422, 0.8005, 0.8422, 0.8005, 0.8422, 0.8005, 0.8422, 0.8005, 0.8422, 0.8005, 0.8422, 0.8005, 0.8422, 0.8005, 0.8422, 0.8005, 0.8422, 0.8005, 0.8422, 0.8005, 0.8422, 0.8005, 0.8422, 0.8005, 0.8422, 0.8005, 0.8422, 0.8005, 0.8422, 0.8005, 0.8422, 0.8005, 0.8422, 0.8005, 0.8422, 0.8005, 0.8422, 0.8005, 0.8422, 0.8005, 0.8422, 0.8005, 0.8422, 0.8005, 0.8422, 0.8005, 0.8422, 0.8005, 0.8422, 0.8005, 0.8422, 0.8005, 0.8422, 0.8005, 0.8422, 0.8005, 0.8422, 0.8005, 0.8422, 0.8005, 0.8422, 0.8005, 0.8422, 0.8005, 0.8422, 0.8005, 0.8422, 0.8005, 0.8422, 0.8005, 0.8422, 0.8005, 0.8422, 0.8005, 0.8422, 0.8005, 0.8422, 0.8005, 0.8422, 0.8005, 0.8422, 0.8005, 0.8422, 0.8005, 0.8422, 0.8005, 0.8422, 0.8005, 0.8422, 0.8005, 0.8422, 0.8005, 0.8422, 0.8005, 0.8422, 0.8005, 0.8422, 0.8005, 0.8422, 0.8005, 0.8422, 0.8005, 0.8422, 0.8005, 0.8422, 0.8005, 0.8422, 0.8005, 0.8422, 0.8005, 0.8422, 0.8005, 0.8422, 0.8005, 0.8422, 0.8005, 0.8422, 0.8005, 0.8422, 0.8005, 0.8422, 0.8005, 0.8422, 0.8005, 0.8422, 0.8005, 0.8422, 0.8005, 0.8422, 0.8005, 0.8422, 0.8005, 0.8422, 0.8005, 0.8422, 0.8005, 0.8422, 0.8005, 0.8422, 0.8005, 0.8422, 0.8005, 0.8422, 0.8005, 0.8422, 0.8005, 0.8422, 0.8005, 0.8422, 0.8005, 0.8422, 0.8005, 0.8422, 0.8005, 0.8422, 0.8005, 0.8422, 0.8005, 0.8422, 0.8005, 0.8422, 0.8005, 0.8422, 0.8005, 0.8422, 0.8005, 0.8422, 0.8005, 0.8422, 0.8005, 0.8422, 0.8005, 0.8422, 0.8005, 0.8422, 0.8005, 0.8422, 0.8005, 0.8422, 0.8005, 0.8422, 0.8005, 0.8422, 0.8005, 0.8422, 0.8005, 0.8422, 0.8005, 0.8422, 0.8005, 0.8422, 0.8005, 0.8422, 0.8005, 0.8422, 0.8005, 0.8422, 0.8005, 0.8422, 0.8005, 0.8422, 0.8005, 0.8422, 0.8005, 0.8422, 0.8005, 0.8422, 0.8005, 0.8422, 0.8005, 0.8422, 0.8005, 0.8422, 0.8005, 0.8422, 0.8005, 0.8422, 0.8005, 0.8422, 0.8005, 0.8422, 0.8005, 0.8422, 0.8005, 0.8422, 0.8005, 0.8422, 0.8005, 0.8422, 0.8005, 0.8422, 0.8005, 0.8422, 0.8005, 0.8422, 0.8005, 0.8422, 0.8005, 0.8422, 0.8005, 0.8422, 0.8005, 0.8422, 0.8005, 0.8422, 0.8005, 0.8422, 0.8005, 0.8422, 0.8005, 0.8422, 0.8005, 0.8422, 0.8005, 0.8422, 0.8005, 0.8422, 0.8005, 0.8422, 0.8005, 0.8422, 0.8005, 0.8422, 0.8005])
me_cube_038.materials.append(mat_wood)
me_cube_038.materials.append(mat_chord)
me_cube_038.materials.append(mat_dark_metal)
me_cube_038.materials.append(mat_metal)
me_cube_038.materials.append(mat_low_poly_image_texture)
me_cube_038.update()
me_cube_038.normals_split_custom_set([tuple(v) for v in zip(*[iter([-0.7071, 0.00249, 0.7071, -0.7071, 0.00249, 0.7071, -0.7071, 0.00249, 0.7071, 0.1708, -0.04131, -0.9844, 0.1708, -0.04131, -0.9844, 0.1708, -0.04131, -0.9844, 0.7071, -0.00249, 0.7071, 0.7071, -0.00249, 0.7071, 0.7071, -0.00249, 0.7071, -4.032e-06, -0.00117, -1.0, -4.032e-06, -0.00117, -1.0, -4.032e-06, -0.00117, -1.0, 4.164e-06, 0.00117, 1.0, 4.164e-06, 0.00117, 1.0, 4.164e-06, 0.00117, 1.0, -0.004079, -1.0, -0.00188, -0.004078, -1.0, -0.00188, -0.004079, -1.0, -0.00188, -0.001558, -1.0, -0.0005554, -0.001558, -1.0, -0.0005553, -0.001558, -1.0, -0.0005558, -0.002962, -1.0, 0.00188, -0.002962, -1.0, 0.00188, -0.002961, -1.0, 0.00188, -0.005421, -1.0, 0.0005635, -0.005421, -1.0, 0.0005634, -0.005421, -1.0, 0.0005632, 0.001837, 1.0, 0.0005952, 0.001837, 1.0, 0.0005951, 0.001742, 1.0, 0.0005813, 0.002947, 1.0, -0.001779, 0.002932, 1.0, -0.001684, 0.002947, 1.0, -0.001779, 0.004087, 1.0, 0.001828, 0.00408, 1.0, 0.001875, 0.004088, 1.0, 0.001828, 0.005537, 1.0, -0.0005513, 0.005537, 1.0, -0.0005512, 0.005537, 1.0, -0.0005513, -0.7029, 0.107, 0.7032, -0.7029, 0.107, 0.7032, -0.7029, 0.107, 0.7032, 0.003522, 1.0, 0.0, 0.003522, 1.0, 0.0, 0.003522, 1.0, 0.0, 0.7071, -0.00249, -0.7071, 0.7071, -0.00249, -0.7071, 0.7071, -0.00249, -0.7071, -0.7071, 0.00249, -0.7071, -0.7071, 0.00249, -0.7071, -0.7071, 0.00249, -0.7071, -0.003521, -1.0, 0.0, -0.003521, -1.0, 0.0, -0.003521, -1.0, 0.0, 0.7036, 0.102, -0.7032, 0.7036, 0.102, -0.7032, 0.7036, 0.102, -0.7032, 0.7036, 0.102, 0.7032, 0.7036, 0.102, 0.7032, 0.7036, 0.102, 0.7032, -0.7029, 0.107, -0.7032, -0.7029, 0.107, -0.7032, -0.7029, 0.107, -0.7032, 0.7047, -0.07996, -0.705, 0.7047, -0.07996, -0.705, 0.7047, -0.07996, -0.705, -0.7053, -0.075, 0.705, -0.7053, -0.075, 0.705, -0.7053, -0.075, 0.705, -0.7053, -0.075, -0.705, -0.7053, -0.075, -0.705, -0.7053, -0.075, -0.705, 0.7047, -0.07996, 0.705, 0.7047, -0.07996, 0.705, 0.7047, -0.07996, 0.705, 0.7071, -0.00249, -0.7071, 0.7071, -0.00249, -0.7071, 0.7071, -0.00249, -0.7071, -0.7071, 0.00249, 0.7071, -0.7071, 0.00249, 0.7071, -0.7071, 0.00249, 0.7071, -0.7071, 0.00249, -0.7071, -0.7071, 0.00249, -0.7071, -0.7071, 0.00249, -0.7071, 0.7071, -0.00249, 0.7071, 0.7071, -0.00249, 0.7071, 0.7071, -0.00249, 0.7071, 0.7069, 0.02514, -0.7068, 0.7069, 0.02514, -0.7068, 0.7069, 0.02514, -0.7068, -0.7067, 0.03012, 0.7068, -0.7067, 0.03012, 0.7068, -0.7067, 0.03012, 0.7068, -0.7067, 0.03012, -0.7068, -0.7067, 0.03012, -0.7068, -0.7067, 0.03012, -0.7068, 0.7069, 0.02514, 0.7068, 0.7069, 0.02514, 0.7068, 0.7069, 0.02514, 0.7068, -0.9585, 0.285, 0.0, -0.9585, 0.285, 0.0, -0.9585, 0.285, 0.0, 0.9832, -0.1825, 0.0, 0.9832, -0.1825, 0.0, 0.9832, -0.1825, 0.0, 0.03668, -0.005136, 0.9993, 0.03668, -0.005135, 0.9993, 0.03668, -0.005136, 0.9993, -0.9021, 0.4315, 0.0, -0.9021, 0.4315, 0.0, -0.9021, 0.4315, 0.0, -0.03671, -0.004878, -0.9993, -0.03672, -0.004877, -0.9993, -0.03671, -0.004878, -0.9993, -0.03495, 0.005577, 0.9994, -0.03495, 0.005577, 0.9994, -0.03495, 0.005577, 0.9994, 0.03499, 0.00533, -0.9994, 0.03499, 0.00533, -0.9994, 0.03499, 0.00533, -0.9994, 0.5541, 0.09313, -0.8272, 0.5541, 0.09313, -0.8272, 0.5541, 0.09313, -0.8272, 0.09304, 0.006346, -0.9956, 0.09304, 0.006346, -0.9956, 0.09304, 0.006346, -0.9956, 0.2944, -0.9557, -1.137e-06, 0.2944, -0.9557, -1.137e-06, 0.2944, -0.9557, -1.137e-06, -0.0005557, -1.0, -4.203e-06, -0.0005557, -1.0, -4.203e-06, -0.0005557, -1.0, -4.203e-06, 0.3012, 0.9536, 0.0, 0.3012, 0.9536, 0.0, 0.3012, 0.9536, 0.0, 0.006486, 1.0, 0.0, 0.006486, 1.0, 0.0, 0.006486, 1.0, 0.0, 0.5534, -0.09704, 0.8272, 0.5534, -0.09704, 0.8272, 0.5534, -0.09704, 0.8272, 0.09299, -0.006897, 0.9956, 0.09299, -0.006897, 0.9956, 0.09299, -0.006897, 0.9956, -0.3011, -0.9536, 1.26e-06, -0.3011, -0.9536, 1.26e-06, -0.3011, -0.9536, 1.26e-06, -0.006486, -1.0, 0.0, -0.006486, -1.0, 0.0, -0.006486, -1.0, 0.0, -0.5534, 0.09707, 0.8272, -0.5534, 0.09707, 0.8272, -0.5534, 0.09707, 0.8272, -0.09303, 0.006977, 0.9956, -0.09303, 0.006977, 0.9956, -0.09303, 0.006976, 0.9956, -0.2944, 0.9557, 0.0, -0.2944, 0.9557, 0.0, -0.2944, 0.9557, 0.0, 0.0005558, 1.0, 0.0, 0.0005558, 1.0, 0.0, 0.0005558, 1.0, 0.0, -0.5541, -0.09314, -0.8272, -0.5541, -0.09314, -0.8272, -0.5541, -0.09314, -0.8272, -0.093, -0.006267, -0.9956, -0.093, -0.006268, -0.9956, -0.093, -0.006268, -0.9956, -0.1711, -0.0401, -0.9844, -0.1711, -0.0401, -0.9844, -0.1711, -0.0401, -0.9844, -0.1689, 0.04871, 0.9844, -0.1689, 0.04871, 0.9844, -0.1689, 0.04871, 0.9844, 0.1708, -0.04131, 0.9844, 0.1708, -0.04131, 0.9844, 0.1708, -0.04131, 0.9844, -0.9928, -0.1195, 0.0, -0.9928, -0.1195, 0.0, -0.9928, -0.1195, 0.0, 0.992, -0.1265, 0.0, 0.992, -0.1265, 0.0, 0.992, -0.1265, 0.0, 0.1693, 0.04751, -0.9844, 0.1693, 0.04751, -0.9844, 0.1693, 0.04751, -0.9844, 0.9605, 0.2783, 0.0, 0.9605, 0.2783, 0.0, 0.9605, 0.2783, 0.0, 0.7071, -0.00249, -0.7071, 0.7071, -0.00249, -0.7071, 0.7071, -0.00249, -0.7071, -0.7071, 0.00249, 0.7071, -0.7071, 0.00249, 0.7071, -0.7071, 0.00249, 0.7071, -0.7071, 0.00249, -0.7071, -0.7071, 0.00249, -0.7071, -0.7071, 0.00249, -0.7071, 0.7071, -0.00249, 0.7071, 0.7071, -0.00249, 0.7071, 0.7071, -0.00249, 0.7071, 0.1639, -0.0005747, -0.9865, 0.1639, -0.0005747, -0.9865, 0.1639, -0.0005747, -0.9865, 0.08216, 0.1135, 0.9901, 0.08216, 0.1135, 0.9901, 0.08216, 0.1135, 0.9901, 0.1817, 0.1623, -0.9699, 0.1817, 0.1623, -0.9699, 0.1817, 0.1623, -0.9699, -0.08135, 0.1141, 0.9901, -0.08135, 0.1141, 0.9901, -0.08135, 0.1141, 0.9901, -0.08762, -0.1288, 0.9878, -0.08762, -0.1288, 0.9878, -0.08762, -0.1288, 0.9878, -0.187, -0.1914, -0.9635, -0.187, -0.1914, -0.9635, -0.187, -0.1914, -0.9635, 0.08671, -0.1294, -0.9878, 0.08671, -0.1294, -0.9878, 0.08671, -0.1294, -0.9878, -0.08135, 0.1141, -0.9901, -0.08135, 0.1141, -0.9901, -0.08135, 0.1141, -0.9901, 0.1856, -0.1927, 0.9635, 0.1856, -0.1927, 0.9635, 0.1856, -0.1927, 0.9635, -0.9845, -0.1756, 0.0, -0.9845, -0.1756, 0.0, -0.9845, -0.1756, 0.0, 0.561, 0.8278, 0.0, 0.561, 0.8278, 0.0, 0.561, 0.8278, 0.0, 0.1693, 0.04751, 0.9844, 0.1693, 0.04751, 0.9844, 0.1693, 0.04751, 0.9844, 0.1637, -0.0006627, 0.9865, 0.1637, -0.0006627, 0.9865, 0.1637, -0.0006627, 0.9865, -0.1711, -0.0401, 0.9844, -0.1711, -0.0401, 0.9844, -0.1711, -0.0401, 0.9844, -0.1643, 0.0007772, 0.9864, -0.1643, 0.0007772, 0.9864, -0.1643, 0.0007772, 0.9864, -0.1689, 0.04871, -0.9844, -0.1689, 0.04871, -0.9844, -0.1689, 0.04871, -0.9844, -0.1635, 0.000391, -0.9865, -0.1635, 0.000391, -0.9865, -0.1635, 0.000391, -0.9865, -0.09301, 0.006992, -0.9956, -0.09301, 0.006992, -0.9956, -0.09301, 0.006992, -0.9956, -0.09843, 0.0002941, -0.9951, -0.09843, 0.0002941, -0.9951, -0.09843, 0.0002941, -0.9951, -0.5534, 0.09709, -0.8273, -0.5534, 0.09706, -0.8272, -0.5534, 0.09706, -0.8272, -0.555, 0.00195, -0.8319, -0.555, 0.00195, -0.8319, -0.555, 0.00195, -0.8319, -0.093, -0.006264, 0.9956, -0.093, -0.006264, 0.9956, -0.093, -0.006264, 0.9956, -0.09852, 0.0003467, 0.9951, -0.09852, 0.0003467, 0.9951, -0.09852, 0.0003467, 0.9951, -0.5541, -0.09316, 0.8272, -0.5541, -0.09316, 0.8272, -0.5541, -0.09316, 0.8272, -0.555, 0.001951, 0.8319, -0.555, 0.001951, 0.8319, -0.555, 0.001951, 0.8319, 0.09306, 0.006337, 0.9956, 0.09306, 0.006337, 0.9956, 0.09306, 0.006338, 0.9956, 0.09843, -0.0003987, 0.9951, 0.09843, -0.0003987, 0.9951, 0.09843, -0.0003987, 0.9951, 0.5541, 0.09316, 0.8272, 0.5541, 0.09316, 0.8272, 0.5541, 0.09316, 0.8272, 0.555, -0.001958, 0.8319, 0.555, -0.001958, 0.8319, 0.555, -0.001958, 0.8319, 0.09296, -0.006919, -0.9956, 0.09296, -0.006919, -0.9956, 0.09296, -0.006919, -0.9956, 0.09852, -0.0003476, -0.9951, 0.09852, -0.0003476, -0.9951, 0.09852, -0.0003476, -0.9951, 0.5534, -0.09706, -0.8272, 0.5534, -0.09706, -0.8272, 0.5534, -0.09706, -0.8272, 0.555, -0.001958, -0.8319, 0.555, -0.001958, -0.8319, 0.555, -0.001958, -0.8319, 0.03668, -0.005134, -0.9993, 0.03668, -0.005134, -0.9993, 0.03668, -0.005134, -0.9993, 0.032, 3.402e-05, -0.9995, 0.032, 3.402e-05, -0.9995, 0.032, 3.402e-05, -0.9995, -0.03671, -0.004875, 0.9993, -0.03671, -0.004875, 0.9993, -0.03671, -0.004875, 0.9993, -0.03199, 0.0002597, 0.9995, -0.03199, 0.0002597, 0.9995, -0.03199, 0.0002597, 0.9995, -0.03498, 0.0056, -0.9994, -0.03498, 0.005599, -0.9994, -0.03498, 0.0056, -0.9994, -0.03155, 6.537e-05, -0.9995, -0.03155, 6.537e-05, -0.9995, -0.03155, 6.537e-05, -0.9995, 0.03506, 0.005383, 0.9994, 0.03506, 0.005383, 0.9994, 0.0351, 0.005413, 0.9994, 0.03155, -0.0001564, 0.9995, 0.03155, -0.0001564, 0.9995, 0.03155, -0.0001564, 0.9995, -4.098e-06, -0.001169, 1.0, -4.098e-06, -0.001169, 1.0, -4.098e-06, -0.001169, 1.0, 2.553e-08, 8.51e-08, 1.0, 2.553e-08, 8.51e-08, 1.0, 2.553e-08, 8.51e-08, 1.0, 4.023e-06, 0.001169, -1.0, 4.023e-06, 0.001169, -1.0, 4.023e-06, 0.001169, -1.0, -5.626e-09, -4.255e-07, -1.0, -5.626e-09, -4.255e-07, -1.0, -5.626e-09, -4.255e-07, -1.0, -0.0699, 0.0003927, -0.9976, -0.0699, 0.0003927, -0.9976, -0.0699, 0.0003927, -0.9976, -0.06913, 0.004214, -0.9976, -0.06913, 0.004214, -0.9976, -0.06913, 0.004214, -0.9976, -0.06969, 0.0001931, 0.9976, -0.06969, 0.0001931, 0.9976, -0.06969, 0.0001931, 0.9976, -0.0689, -0.003372, 0.9976, -0.0689, -0.003372, 0.9976, -0.0689, -0.003372, 0.9976, 0.9051, 0.4251, 0.0, 0.9051, 0.4251, 0.0, 0.9051, 0.4251, 0.0, -0.06886, 0.003473, 0.9976, -0.06886, 0.003473, 0.9976, -0.06886, 0.003473, 0.9976, -0.0687, -0.002834, -0.9976, -0.0687, -0.002834, -0.9976, -0.0687, -0.002834, -0.9976, 0.7313, -0.682, 0.0, 0.7313, -0.682, 0.0, 0.7313, -0.682, 0.0, 0.0699, -9.913e-05, 0.9976, 0.0699, -9.913e-05, 0.9976, 0.0699, -9.913e-05, 0.9976, 0.06906, 0.003458, 0.9976, 0.06906, 0.003458, 0.9976, 0.06909, 0.003548, 0.9976, 0.06969, -0.0002979, -0.9976, 0.06969, -0.0002979, -0.9976, 0.06969, -0.0002979, -0.9976, 0.06887, -0.003857, -0.9976, 0.06887, -0.003857, -0.9976, 0.06887, -0.003857, -0.9976, -0.7361, -0.6769, 0.0, -0.7361, -0.6769, 0.0, -0.7361, -0.6769, 0.0, 0.06905, 0.003437, -0.9976, 0.06905, 0.003437, -0.9976, 0.06905, 0.003437, -0.9976, -0.5551, 0.8318, 0.0, -0.5551, 0.8318, 0.0, -0.5551, 0.8318, 0.0, 0.06888, -0.003858, 0.9976, 0.06888, -0.003858, 0.9976, 0.06888, -0.003858, 0.9976, 0.06101, -0.0002601, 0.9981, 0.06101, -0.0002601, 0.9981, 0.06101, -0.0002601, 0.9981, 0.06538, 0.01518, 0.9977, 0.06538, 0.01518, 0.9977, 0.06538, 0.01518, 0.9977, 0.06623, -0.01345, 0.9977, 0.06623, -0.01345, 0.9977, 0.06623, -0.01345, 0.9977, -0.06101, 0.0001713, 0.9981, -0.06101, 0.0001713, 0.9981, -0.06101, 0.0001713, 0.9981, -0.06631, -0.01298, 0.9977, -0.06631, -0.01298, 0.9977, -0.06631, -0.01298, 0.9977, -0.06521, 0.01565, 0.9977, -0.06521, 0.01565, 0.9977, -0.06521, 0.01565, 0.9977, -0.06101, 0.0001692, -0.9981, -0.06101, 0.0001692, -0.9981, -0.06101, 0.0001692, -0.9981, -0.06523, 0.01565, -0.9977, -0.06523, 0.01565, -0.9977, -0.06523, 0.01565, -0.9977, -0.06628, -0.01299, -0.9977, -0.06628, -0.01299, -0.9977, -0.06628, -0.01299, -0.9977, 0.06101, -0.0002583, -0.9981, 0.06101, -0.0002583, -0.9981, 0.06101, -0.0002583, -0.9981, 0.06528, 0.0152, -0.9978, 0.06528, 0.0152, -0.9978, 0.06528, 0.0152, -0.9978, 0.06622, -0.01345, -0.9977, 0.06622, -0.01345, -0.9977, 0.06622, -0.01345, -0.9977, -0.187, -0.1914, 0.9635, -0.187, -0.1914, 0.9635, -0.187, -0.1914, 0.9635, -0.1805, 0.1636, 0.9699, -0.1805, 0.1636, 0.9699, -0.1805, 0.1636, 0.9699, 0.1817, 0.1623, 0.9699, 0.1817, 0.1623, 0.9699, 0.1817, 0.1623, 0.9699, 0.08671, -0.1294, 0.9878, 0.08671, -0.1294, 0.9878, 0.08671, -0.1294, 0.9878, -0.08762, -0.1288, -0.9878, -0.08762, -0.1288, -0.9878, -0.08762, -0.1288, -0.9878, 0.1856, -0.1927, -0.9635, 0.1856, -0.1927, -0.9635, 0.1856, -0.1927, -0.9635, 0.08216, 0.1135, -0.9901, 0.08216, 0.1135, -0.9901, 0.08216, 0.1135, -0.9901, -0.1805, 0.1636, -0.9699, -0.1805, 0.1636, -0.9699, -0.1805, 0.1636, -0.9699, -0.7071, 0.00249, 0.7071, -0.7071, 0.00249, 0.7071, -0.7071, 0.00249, 0.7071, 0.1708, -0.04131, -0.9844, 0.1708, -0.04131, -0.9844, 0.1708, -0.04131, -0.9844, 0.7071, -0.002489, 0.7071, 0.7071, -0.002489, 0.7071, 0.7071, -0.002489, 0.7071, -4.098e-06, -0.001169, -1.0, -4.098e-06, -0.001169, -1.0, -4.098e-06, -0.001169, -1.0, 4.098e-06, 0.00117, 1.0, 4.098e-06, 0.00117, 1.0, 4.098e-06, 0.00117, 1.0, -0.004072, -1.0, -0.00192, -0.004079, -1.0, -0.001872, -0.004072, -1.0, -0.00192, -0.001647, -1.0, -0.0005697, -0.001647, -1.0, -0.0005698, -0.0016, -1.0, -0.0005628, -0.002933, -1.0, 0.001683, -0.002947, -1.0, 0.001778, -0.002933, -1.0, 0.001683, -0.005394, -1.0, 0.0005698, -0.005394, -1.0, 0.0005698, -0.005394, -1.0, 0.0005697, 0.001615, 1.0, 0.0005633, 0.001615, 1.0, 0.0005629, 0.001615, 1.0, 0.0005632, 0.002962, 1.0, -0.00185, 0.002963, 1.0, -0.00185, 0.002963, 1.0, -0.00185, 0.00408, 1.0, 0.00185, 0.00408, 1.0, 0.00185, 0.004079, 1.0, 0.00185, 0.005431, 1.0, -0.0005626, 0.005431, 1.0, -0.0005622, 0.005431, 1.0, -0.0005624, -0.7029, 0.107, 0.7032, -0.7029, 0.107, 0.7032, -0.7029, 0.107, 0.7032, 0.00352, 1.0, 0.0, 0.00352, 1.0, 0.0, 0.00352, 1.0, 0.0, 0.7071, -0.00249, -0.7071, 0.7071, -0.00249, -0.7071, 0.7071, -0.00249, -0.7071, -0.7071, 0.002489, -0.7071, -0.7071, 0.002489, -0.7071, -0.7071, 0.002489, -0.7071, -0.003521, -1.0, 0.0, -0.003521, -1.0, 0.0, -0.003521, -1.0, 0.0, 0.7036, 0.102, -0.7032, 0.7036, 0.102, -0.7032, 0.7036, 0.102, -0.7032, 0.7036, 0.102, 0.7032, 0.7036, 0.102, 0.7032, 0.7036, 0.102, 0.7032, -0.7029, 0.107, -0.7032, -0.7029, 0.107, -0.7032, -0.7029, 0.107, -0.7032, 0.7047, -0.07996, -0.705, 0.7047, -0.07996, -0.705, 0.7047, -0.07996, -0.705, -0.7053, -0.075, 0.705, -0.7053, -0.075, 0.705, -0.7053, -0.075, 0.705, -0.7053, -0.075, -0.705, -0.7053, -0.075, -0.705, -0.7053, -0.075, -0.705, 0.7047, -0.07996, 0.705, 0.7047, -0.07996, 0.705, 0.7047, -0.07996, 0.705, 0.7071, -0.00249, -0.7071, 0.7071, -0.00249, -0.7071, 0.7071, -0.00249, -0.7071, -0.7071, 0.00249, 0.7071, -0.7071, 0.00249, 0.7071, -0.7071, 0.00249, 0.7071, -0.7071, 0.00249, -0.7071, -0.7071, 0.00249, -0.7071, -0.7071, 0.00249, -0.7071, 0.7071, -0.00249, 0.7071, 0.7071, -0.00249, 0.7071, 0.7071, -0.00249, 0.7071, 0.7069, 0.02514, -0.7068, 0.7069, 0.02514, -0.7068, 0.7069, 0.02514, -0.7068, -0.7067, 0.03012, 0.7068, -0.7067, 0.03012, 0.7068, -0.7067, 0.03012, 0.7068, -0.7067, 0.03012, -0.7068, -0.7067, 0.03012, -0.7068, -0.7067, 0.03012, -0.7068, 0.7069, 0.02514, 0.7068, 0.7069, 0.02514, 0.7068, 0.7069, 0.02514, 0.7068, 0.9832, -0.1825, 0.0, 0.9832, -0.1825, 0.0, 0.9832, -0.1825, 0.0, 0.03668, -0.005134, 0.9993, 0.03668, -0.005134, 0.9993, 0.03668, -0.005134, 0.9993, -0.9021, 0.4315, 0.0, -0.9021, 0.4315, 0.0, -0.9021, 0.4315, 0.0, -0.0368, -0.004922, -0.9993, -0.0368, -0.004922, -0.9993, -0.0368, -0.004922, -0.9993, -0.03502, 0.00563, 0.9994, -0.03498, 0.0056, 0.9994, -0.03498, 0.0056, 0.9994, 0.0351, 0.005413, -0.9994, 0.03506, 0.005383, -0.9994, 0.03506, 0.005383, -0.9994, 0.5541, 0.09316, -0.8272, 0.5541, 0.09316, -0.8272, 0.5541, 0.09316, -0.8272, 0.09306, 0.006337, -0.9956, 0.09306, 0.006337, -0.9956, 0.09306, 0.006337, -0.9956, 0.2944, -0.9557, 1.659e-06, 0.2944, -0.9557, 1.659e-06, 0.2944, -0.9557, 1.659e-06, -0.0005535, -1.0, 0.0, -0.0005535, -1.0, 0.0, -0.0005535, -1.0, 0.0, 0.3012, 0.9536, 0.0, 0.3012, 0.9536, 0.0, 0.3012, 0.9536, 0.0, 0.006486, 1.0, 0.0, 0.006486, 1.0, 0.0, 0.006486, 1.0, 0.0, 0.5534, -0.09706, 0.8272, 0.5534, -0.09706, 0.8272, 0.5534, -0.09706, 0.8272, 0.09296, -0.006919, 0.9956, 0.09296, -0.006919, 0.9956, 0.09296, -0.006919, 0.9956, -0.3011, -0.9536, -1.137e-06, -0.3011, -0.9536, -1.137e-06, -0.3011, -0.9536, -1.137e-06, -0.006486, -1.0, 0.0, -0.006486, -1.0, 0.0, -0.006486, -1.0, 0.0, -0.5534, 0.09706, 0.8272, -0.5534, 0.09706, 0.8272, -0.5534, 0.09706, 0.8272, -0.09301, 0.006992, 0.9956, -0.09301, 0.006992, 0.9956, -0.09301, 0.006992, 0.9956, -0.2944, 0.9557, 0.0, -0.2944, 0.9557, 0.0, -0.2944, 0.9557, 0.0, 0.0005558, 1.0, -1.84e-06, 0.0005558, 1.0, -1.84e-06, 0.0005558, 1.0, -1.84e-06, -0.5541, -0.09316, -0.8272, -0.554, -0.0932, -0.8273, -0.554, -0.0932, -0.8273, -0.093, -0.006264, -0.9956, -0.093, -0.006264, -0.9956, -0.09296, -0.00629, -0.9956, -0.1711, -0.04011, -0.9844, -0.1711, -0.04011, -0.9844, -0.1711, -0.04011, -0.9844, -0.1689, 0.04871, 0.9844, -0.1689, 0.0487, 0.9844, -0.1689, 0.04871, 0.9844, 0.1708, -0.04131, 0.9844, 0.1708, -0.04131, 0.9844, 0.1708, -0.04131, 0.9844, 0.1692, 0.04752, -0.9844, 0.1693, 0.04751, -0.9844, 0.1692, 0.04752, -0.9844, 0.7071, -0.00249, -0.7071, 0.7071, -0.00249, -0.7071, 0.7071, -0.00249, -0.7071, -0.7071, 0.00249, 0.7071, -0.7071, 0.00249, 0.7071, -0.7071, 0.00249, 0.7071, -0.7071, 0.00249, -0.7071, -0.7071, 0.00249, -0.7071, -0.7071, 0.00249, -0.7071, 0.7071, -0.00249, 0.7071, 0.7071, -0.00249, 0.7071, 0.7071, -0.00249, 0.7071, 0.1636, -0.0007019, -0.9865, 0.1636, -0.0007018, -0.9865, 0.1636, -0.0007018, -0.9865, -0.9845, -0.1756, 0.0, -0.9845, -0.1756, 0.0, -0.9845, -0.1756, 0.0, 0.561, 0.8278, 8.763e-07, 0.561, 0.8278, 8.763e-07, 0.561, 0.8278, 8.763e-07, 0.1692, 0.04753, 0.9844, 0.1692, 0.04753, 0.9844, 0.1692, 0.04753, 0.9844, 0.164, -0.000516, 0.9865, 0.164, -0.000516, 0.9865, 0.164, -0.000516, 0.9865, -0.1711, -0.0401, 0.9844, -0.1711, -0.0401, 0.9844, -0.1711, -0.0401, 0.9844, -0.1635, 0.0003913, 0.9865, -0.1635, 0.0003913, 0.9865, -0.1635, 0.0003913, 0.9865, -0.1689, 0.04871, -0.9844, -0.1689, 0.04871, -0.9844, -0.1689, 0.04871, -0.9844, -0.1643, 0.0007769, -0.9864, -0.1643, 0.0007769, -0.9864, -0.1643, 0.0007769, -0.9864, -0.09303, 0.006976, -0.9956, -0.09303, 0.006976, -0.9956, -0.09303, 0.006976, -0.9956, -0.09852, 0.0003463, -0.9951, -0.09852, 0.0003463, -0.9951, -0.09852, 0.0003463, -0.9951, -0.5534, 0.09703, -0.8272, -0.5534, 0.09703, -0.8272, -0.5534, 0.09703, -0.8272, -0.555, 0.001951, -0.8319, -0.555, 0.001951, -0.8319, -0.555, 0.001951, -0.8319, -0.09308, -0.006216, 0.9956, -0.09304, -0.006242, 0.9956, -0.09304, -0.006242, 0.9956, -0.09843, 0.0002944, 0.9951, -0.09843, 0.0002944, 0.9951, -0.09843, 0.0002944, 0.9951, -0.5541, -0.09317, 0.8272, -0.5541, -0.09317, 0.8272, -0.5541, -0.09317, 0.8272, -0.555, 0.001951, 0.8319, -0.555, 0.001951, 0.8319, -0.555, 0.001951, 0.8319, 0.09308, 0.00632, 0.9956, 0.09308, 0.006321, 0.9956, 0.09308, 0.006321, 0.9956, 0.09852, -0.0003472, 0.9951, 0.09852, -0.0003472, 0.9951, 0.09852, -0.0003472, 0.9951, 0.5541, 0.09317, 0.8272, 0.5541, 0.09317, 0.8272, 0.5541, 0.09317, 0.8272, 0.555, -0.001957, 0.8319, 0.555, -0.001957, 0.8319, 0.555, -0.001957, 0.8319, 0.09295, -0.006922, -0.9956, 0.09295, -0.006922, -0.9956, 0.09295, -0.006923, -0.9956, 0.09843, -0.000399, -0.9951, 0.09843, -0.000399, -0.9951, 0.09843, -0.000399, -0.9951, 0.5534, -0.09707, -0.8272, 0.5534, -0.09707, -0.8272, 0.5534, -0.09707, -0.8272, 0.555, -0.001957, -0.8319, 0.555, -0.001957, -0.8319, 0.555, -0.001957, -0.8319, 0.03668, -0.005136, -0.9993, 0.03668, -0.005136, -0.9993, 0.03668, -0.005136, -0.9993, 0.03155, -0.0001568, -0.9995, 0.03155, -0.0001568, -0.9995, 0.03155, -0.0001568, -0.9995, -0.03672, -0.004877, 0.9993, -0.03672, -0.004877, 0.9993, -0.03671, -0.004878, 0.9993, -0.03155, 6.572e-05, 0.9995, -0.03155, 6.572e-05, 0.9995, -0.03155, 6.572e-05, 0.9995, -0.03499, 0.005606, -0.9994, -0.03499, 0.005606, -0.9994, -0.03499, 0.005606, -0.9994, -0.03199, 0.0002593, -0.9995, -0.03199, 0.0002593, -0.9995, -0.03199, 0.0002593, -0.9995, 0.03499, 0.00533, 0.9994, 0.03499, 0.00533, 0.9994, 0.03499, 0.00533, 0.9994, 0.032, 3.433e-05, 0.9995, 0.032, 3.433e-05, 0.9995, 0.032, 3.433e-05, 0.9995, -4.103e-06, -0.00117, 1.0, -4.103e-06, -0.00117, 1.0, -4.103e-06, -0.00117, 1.0, -5.54e-08, 8.51e-08, 1.0, -5.54e-08, 8.51e-08, 1.0, -5.54e-08, 8.51e-08, 1.0, 4.132e-06, 0.00117, -1.0, 4.132e-06, 0.00117, -1.0, 4.132e-06, 0.00117, -1.0, 1.108e-07, -3.405e-07, -1.0, 1.108e-07, -3.405e-07, -1.0, 1.108e-07, -3.405e-07, -1.0, -0.06969, 0.0001928, -0.9976, -0.06969, 0.0001928, -0.9976, -0.06969, 0.0001928, -0.9976, -0.06906, 0.004013, -0.9976, -0.06906, 0.004013, -0.9976, -0.06906, 0.004013, -0.9976, -0.0699, 0.0003931, 0.9976, -0.0699, 0.0003931, 0.9976, -0.0699, 0.0003931, 0.9976, -0.0687, -0.002834, 0.9976, -0.0687, -0.002834, 0.9976, -0.0687, -0.002834, 0.9976, 0.9051, 0.4251, -2.126e-06, 0.9051, 0.4251, -2.126e-06, 0.9051, 0.4251, -2.126e-06, -0.06918, 0.00435, 0.9976, -0.06918, 0.00435, 0.9976, -0.06918, 0.00435, 0.9976, -0.0689, -0.003372, -0.9976, -0.0689, -0.003372, -0.9976, -0.0689, -0.003372, -0.9976, 0.7313, -0.682, 0.0, 0.7313, -0.682, 0.0, 0.7313, -0.682, 0.0, 0.06969, -0.0002975, 0.9976, 0.06969, -0.0002975, 0.9976, 0.06969, -0.0002975, 0.9976, 0.06905, 0.003437, 0.9976, 0.06905, 0.003437, 0.9976, 0.06905, 0.003437, 0.9976, 0.0699, -9.945e-05, -0.9976, 0.0699, -9.945e-05, -0.9976, 0.0699, -9.945e-05, -0.9976, 0.06888, -0.003859, -0.9976, 0.06888, -0.003859, -0.9976, 0.06888, -0.003859, -0.9976, -0.7361, -0.6769, 0.0, -0.7361, -0.6769, 0.0, -0.7361, -0.6769, 0.0, 0.06921, 0.003862, -0.9976, 0.06921, 0.003862, -0.9976, 0.06921, 0.003862, -0.9976, -0.5551, 0.8318, 0.0, -0.5551, 0.8318, 0.0, -0.5551, 0.8318, 0.0, 0.06887, -0.003857, 0.9976, 0.06887, -0.003857, 0.9976, 0.06887, -0.003857, 0.9976, 0.06101, -0.000258, 0.9981, 0.06101, -0.000258, 0.9981, 0.06101, -0.000258, 0.9981, 0.06528, 0.0152, 0.9978, 0.06528, 0.0152, 0.9978, 0.06528, 0.0152, 0.9978, 0.06622, -0.01345, 0.9977, 0.06622, -0.01345, 0.9977, 0.06622, -0.01345, 0.9977, -0.06101, 0.0001695, 0.9981, -0.06101, 0.0001695, 0.9981, -0.06101, 0.0001695, 0.9981, -0.06628, -0.01299, 0.9977, -0.06628, -0.01299, 0.9977, -0.06628, -0.01299, 0.9977, -0.06523, 0.01565, 0.9977, -0.06523, 0.01565, 0.9977, -0.06523, 0.01565, 0.9977, -0.06101, 0.000171, -0.9981, -0.06101, 0.000171, -0.9981, -0.06101, 0.000171, -0.9981, -0.06521, 0.01565, -0.9977, -0.06521, 0.01565, -0.9977, -0.06521, 0.01565, -0.9977, -0.06631, -0.01299, -0.9977, -0.06631, -0.01298, -0.9977, -0.06631, -0.01298, -0.9977, 0.06101, -0.0002605, -0.9981, 0.06101, -0.0002605, -0.9981, 0.06101, -0.0002605, -0.9981, 0.06534, 0.01519, -0.9977, 0.06534, 0.01519, -0.9977, 0.06534, 0.01519, -0.9977, 0.06623, -0.01345, -0.9977, 0.06623, -0.01345, -0.9977, 0.06623, -0.01345, -0.9977])] * 3)])

# ---- objects
ob_double_axe = bpy.data.objects.new('Double Axe', me_cube_038)

# ---- transforms, parenting, visibility, modifiers, constraints
ob_double_axe.location = (0.0, 0.0, 0.0)
ob_double_axe.color = (0.8, 0.8, 0.8, 1.0)

# ---- collection membership
col_collection.objects.link(ob_double_axe)

# ---- scene / render settings (as saved in the file)
scene.frame_start = 1; scene.frame_end = 250; scene.frame_set(0)
scene.render.engine = 'BLENDER_EEVEE_NEXT'
bpy.context.view_layer.update()

# ---- added for rendering (the .blend has no active camera and no usable light): camera, sun
cam_auto = bpy.data.cameras.new('AutoCamera')
cam_auto.lens = 50.0
cam_auto.sensor_width = 36.0
cam_auto.clip_end = 1000.0
ob_auto_camera = bpy.data.objects.new('AutoCamera', cam_auto)
scene.collection.objects.link(ob_auto_camera)
ob_auto_camera.location = (1.26034, -1.07391, 1.00745)
ob_auto_camera.rotation_euler = (1.09748, -7.21219e-08, 0.694738)
scene.camera = ob_auto_camera
light_auto_sun = bpy.data.lights.new('AutoSun', 'SUN')
light_auto_sun.energy = 3.0
light_auto_sun.angle = 0.0523599
ob_auto_sun = bpy.data.objects.new('AutoSun', light_auto_sun)
scene.collection.objects.link(ob_auto_sun)
ob_auto_sun.rotation_euler = (0.872665, 0.174533, 0.523599)
bpy.context.view_layer.update()
